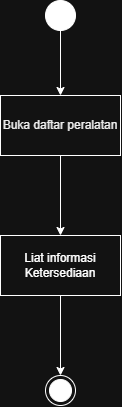

The diagram above was exported from draw.io. Its source (the exported page's mxGraphModel, read from the mxfile embedded in the PNG):
<mxGraphModel dx="678" dy="593" grid="1" gridSize="10" guides="1" tooltips="1" connect="1" arrows="1" fold="1" page="1" pageScale="1" pageWidth="850" pageHeight="1100" math="0" shadow="0">
  <root>
    <mxCell id="0" />
    <mxCell id="1" parent="0" />
    <mxCell id="KZLe2iLkSKZykBXH_EBW-7" edge="1" parent="1" source="KZLe2iLkSKZykBXH_EBW-2" style="edgeStyle=orthogonalEdgeStyle;rounded=0;orthogonalLoop=1;jettySize=auto;html=1;" target="KZLe2iLkSKZykBXH_EBW-6" value="">
      <mxGeometry relative="1" as="geometry" />
    </mxCell>
    <mxCell id="KZLe2iLkSKZykBXH_EBW-2" parent="1" style="ellipse;fillColor=strokeColor;html=1;rounded=0;" value="" vertex="1">
      <mxGeometry height="30" width="30" x="310" y="80" as="geometry" />
    </mxCell>
    <mxCell id="KZLe2iLkSKZykBXH_EBW-3" parent="1" style="ellipse;html=1;shape=endState;fillColor=strokeColor;rounded=0;" value="" vertex="1">
      <mxGeometry height="30" width="30" x="310" y="455" as="geometry" />
    </mxCell>
    <mxCell id="KZLe2iLkSKZykBXH_EBW-9" edge="1" parent="1" source="KZLe2iLkSKZykBXH_EBW-6" style="edgeStyle=orthogonalEdgeStyle;rounded=0;orthogonalLoop=1;jettySize=auto;html=1;" target="KZLe2iLkSKZykBXH_EBW-8" value="">
      <mxGeometry relative="1" as="geometry" />
    </mxCell>
    <mxCell id="KZLe2iLkSKZykBXH_EBW-6" parent="1" style="whiteSpace=wrap;html=1;fillColor=#FFFFFF;rounded=0;fontColor=#000000;" value="Buka daftar peralatan" vertex="1">
      <mxGeometry height="60" width="120" x="265" y="175" as="geometry" />
    </mxCell>
    <mxCell id="KZLe2iLkSKZykBXH_EBW-11" edge="1" parent="1" source="KZLe2iLkSKZykBXH_EBW-8" style="edgeStyle=orthogonalEdgeStyle;rounded=0;orthogonalLoop=1;jettySize=auto;html=1;" target="KZLe2iLkSKZykBXH_EBW-3" value="">
      <mxGeometry relative="1" as="geometry" />
    </mxCell>
    <mxCell id="KZLe2iLkSKZykBXH_EBW-8" parent="1" style="whiteSpace=wrap;html=1;fillColor=#FFFFFF;rounded=0;labelBackgroundColor=default;" value="Liat informasi Ketersediaan" vertex="1">
      <mxGeometry height="60" width="120" x="265" y="315" as="geometry" />
    </mxCell>
  </root>
</mxGraphModel>